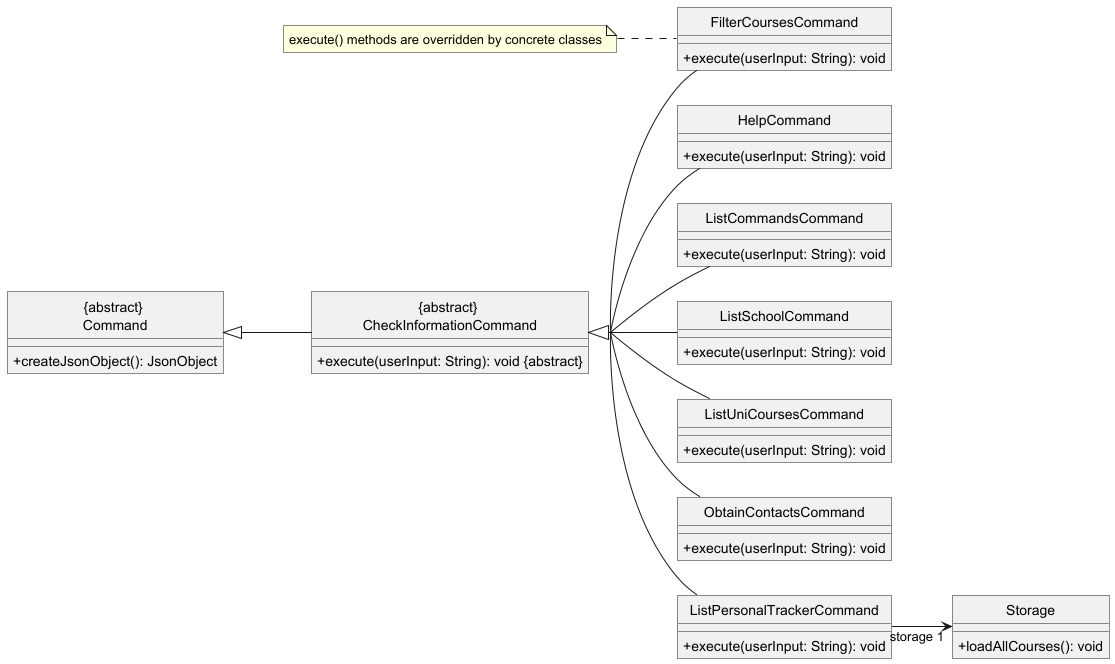

The diagram above was rendered by PlantUML. Its source (embedded in the PNG):
@startuml
!include .ClassDiagram.config
left to right direction

class Command as "{abstract} \nCommand"{
    +createJsonObject(): JsonObject
}

class CheckInformationCommand as "{abstract} \nCheckInformationCommand" extends Command {
    +execute(userInput: String): void ABSTRACT
}


class FilterCoursesCommand extends CheckInformationCommand {
    +execute(userInput: String): void
}

class HelpCommand extends CheckInformationCommand {
    +execute(userInput: String): void
}

class ListCommandsCommand extends CheckInformationCommand {
    +execute(userInput: String): void
}

class ListSchoolCommand extends CheckInformationCommand {
    +execute(userInput: String): void
}

class ListUniCoursesCommand extends CheckInformationCommand {
    +execute(userInput: String): void
}

class ObtainContactsCommand extends CheckInformationCommand {
    +execute(userInput: String): void
}

class ListPersonalTrackerCommand extends CheckInformationCommand {
    +execute(userInput: String): void
}

ListPersonalTrackerCommand --> "storage 1" Storage
Storage : +loadAllCourses(): void

note "execute() methods are overridden by concrete classes" as N1
N1..FilterCoursesCommand

@enduml